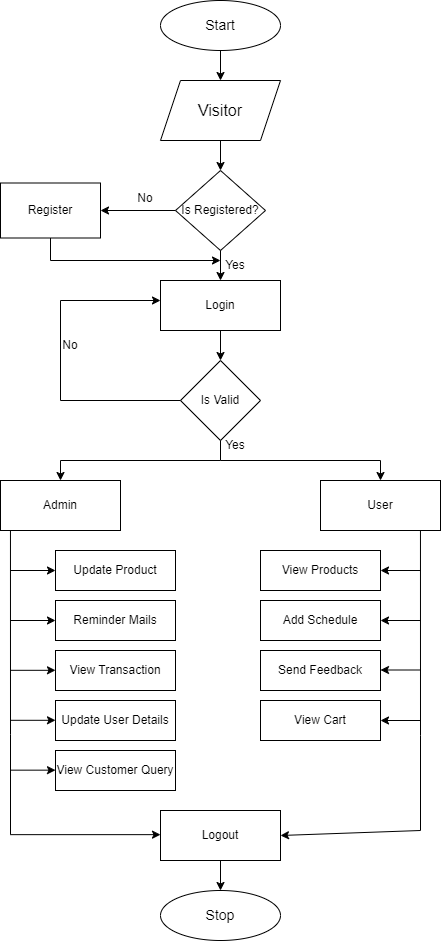

The diagram above was exported from draw.io. Its source (the exported page's mxGraphModel, read from the mxfile embedded in the PNG):
<mxGraphModel dx="1050" dy="522" grid="1" gridSize="10" guides="1" tooltips="1" connect="1" arrows="1" fold="1" page="1" pageScale="1" pageWidth="850" pageHeight="1100" math="0" shadow="0">
  <root>
    <mxCell id="0" />
    <mxCell id="1" parent="0" />
    <mxCell id="8CnyvcLJiT-gZWrBWq2N-1" value="&lt;font style=&quot;font-size: 14px;&quot;&gt;Start&lt;/font&gt;" style="ellipse;whiteSpace=wrap;html=1;" parent="1" vertex="1">
      <mxGeometry x="280" y="40" width="120" height="50" as="geometry" />
    </mxCell>
    <mxCell id="8CnyvcLJiT-gZWrBWq2N-2" value="&lt;font size=&quot;3&quot;&gt;Visitor&lt;/font&gt;" style="shape=parallelogram;perimeter=parallelogramPerimeter;whiteSpace=wrap;html=1;fixedSize=1;" parent="1" vertex="1">
      <mxGeometry x="280" y="120" width="120" height="60" as="geometry" />
    </mxCell>
    <mxCell id="8CnyvcLJiT-gZWrBWq2N-3" value="Is Registered?" style="rhombus;whiteSpace=wrap;html=1;" parent="1" vertex="1">
      <mxGeometry x="295" y="210" width="90" height="80" as="geometry" />
    </mxCell>
    <mxCell id="8CnyvcLJiT-gZWrBWq2N-4" value="Register" style="rounded=0;whiteSpace=wrap;html=1;" parent="1" vertex="1">
      <mxGeometry x="120" y="222.5" width="100" height="55" as="geometry" />
    </mxCell>
    <mxCell id="8CnyvcLJiT-gZWrBWq2N-5" value="Login" style="rounded=0;whiteSpace=wrap;html=1;" parent="1" vertex="1">
      <mxGeometry x="280" y="320" width="120" height="50" as="geometry" />
    </mxCell>
    <mxCell id="8CnyvcLJiT-gZWrBWq2N-6" value="Is Valid" style="rhombus;whiteSpace=wrap;html=1;" parent="1" vertex="1">
      <mxGeometry x="300" y="400" width="80" height="80" as="geometry" />
    </mxCell>
    <mxCell id="8CnyvcLJiT-gZWrBWq2N-7" value="Admin" style="rounded=0;whiteSpace=wrap;html=1;" parent="1" vertex="1">
      <mxGeometry x="120" y="520" width="120" height="50" as="geometry" />
    </mxCell>
    <mxCell id="8CnyvcLJiT-gZWrBWq2N-8" value="User" style="rounded=0;whiteSpace=wrap;html=1;" parent="1" vertex="1">
      <mxGeometry x="440" y="520" width="120" height="50" as="geometry" />
    </mxCell>
    <mxCell id="8CnyvcLJiT-gZWrBWq2N-9" value="Update Product" style="rounded=0;whiteSpace=wrap;html=1;" parent="1" vertex="1">
      <mxGeometry x="175" y="590" width="120" height="40" as="geometry" />
    </mxCell>
    <mxCell id="8CnyvcLJiT-gZWrBWq2N-10" value="Reminder Mails" style="rounded=0;whiteSpace=wrap;html=1;" parent="1" vertex="1">
      <mxGeometry x="175" y="640" width="120" height="40" as="geometry" />
    </mxCell>
    <mxCell id="8CnyvcLJiT-gZWrBWq2N-11" value="Add Schedule" style="rounded=0;whiteSpace=wrap;html=1;" parent="1" vertex="1">
      <mxGeometry x="380" y="640" width="120" height="40" as="geometry" />
    </mxCell>
    <mxCell id="8CnyvcLJiT-gZWrBWq2N-12" value="View Products" style="rounded=0;whiteSpace=wrap;html=1;" parent="1" vertex="1">
      <mxGeometry x="380" y="590" width="120" height="40" as="geometry" />
    </mxCell>
    <mxCell id="8CnyvcLJiT-gZWrBWq2N-13" value="Logout" style="rounded=0;whiteSpace=wrap;html=1;" parent="1" vertex="1">
      <mxGeometry x="280" y="850" width="120" height="50" as="geometry" />
    </mxCell>
    <mxCell id="8CnyvcLJiT-gZWrBWq2N-14" value="" style="endArrow=classic;html=1;rounded=0;exitX=0.5;exitY=1;exitDx=0;exitDy=0;entryX=0.5;entryY=0;entryDx=0;entryDy=0;" parent="1" source="8CnyvcLJiT-gZWrBWq2N-1" target="8CnyvcLJiT-gZWrBWq2N-2" edge="1">
      <mxGeometry width="50" height="50" relative="1" as="geometry">
        <mxPoint x="420" y="350" as="sourcePoint" />
        <mxPoint x="470" y="300" as="targetPoint" />
      </mxGeometry>
    </mxCell>
    <mxCell id="8CnyvcLJiT-gZWrBWq2N-15" value="" style="endArrow=classic;html=1;rounded=0;exitX=0.5;exitY=1;exitDx=0;exitDy=0;entryX=0.5;entryY=0;entryDx=0;entryDy=0;" parent="1" source="8CnyvcLJiT-gZWrBWq2N-2" target="8CnyvcLJiT-gZWrBWq2N-3" edge="1">
      <mxGeometry width="50" height="50" relative="1" as="geometry">
        <mxPoint x="420" y="350" as="sourcePoint" />
        <mxPoint x="470" y="300" as="targetPoint" />
      </mxGeometry>
    </mxCell>
    <mxCell id="8CnyvcLJiT-gZWrBWq2N-16" value="" style="endArrow=classic;html=1;rounded=0;exitX=0;exitY=0.5;exitDx=0;exitDy=0;entryX=1;entryY=0.5;entryDx=0;entryDy=0;" parent="1" source="8CnyvcLJiT-gZWrBWq2N-3" target="8CnyvcLJiT-gZWrBWq2N-4" edge="1">
      <mxGeometry width="50" height="50" relative="1" as="geometry">
        <mxPoint x="420" y="350" as="sourcePoint" />
        <mxPoint x="470" y="300" as="targetPoint" />
      </mxGeometry>
    </mxCell>
    <mxCell id="8CnyvcLJiT-gZWrBWq2N-17" value="" style="endArrow=classic;html=1;rounded=0;exitX=0.5;exitY=1;exitDx=0;exitDy=0;entryX=0.5;entryY=0;entryDx=0;entryDy=0;" parent="1" source="8CnyvcLJiT-gZWrBWq2N-3" target="8CnyvcLJiT-gZWrBWq2N-5" edge="1">
      <mxGeometry width="50" height="50" relative="1" as="geometry">
        <mxPoint x="420" y="350" as="sourcePoint" />
        <mxPoint x="470" y="300" as="targetPoint" />
      </mxGeometry>
    </mxCell>
    <mxCell id="8CnyvcLJiT-gZWrBWq2N-18" value="" style="endArrow=classic;html=1;rounded=0;exitX=0.5;exitY=1;exitDx=0;exitDy=0;entryX=0.5;entryY=0;entryDx=0;entryDy=0;" parent="1" source="8CnyvcLJiT-gZWrBWq2N-5" target="8CnyvcLJiT-gZWrBWq2N-6" edge="1">
      <mxGeometry width="50" height="50" relative="1" as="geometry">
        <mxPoint x="420" y="350" as="sourcePoint" />
        <mxPoint x="470" y="300" as="targetPoint" />
      </mxGeometry>
    </mxCell>
    <mxCell id="8CnyvcLJiT-gZWrBWq2N-19" value="" style="endArrow=classic;html=1;rounded=0;exitX=0;exitY=0.5;exitDx=0;exitDy=0;" parent="1" source="8CnyvcLJiT-gZWrBWq2N-6" edge="1">
      <mxGeometry width="50" height="50" relative="1" as="geometry">
        <mxPoint x="420" y="350" as="sourcePoint" />
        <mxPoint x="280" y="340" as="targetPoint" />
        <Array as="points">
          <mxPoint x="180" y="440" />
          <mxPoint x="180" y="340" />
        </Array>
      </mxGeometry>
    </mxCell>
    <mxCell id="8CnyvcLJiT-gZWrBWq2N-20" value="" style="endArrow=classic;startArrow=classic;html=1;rounded=0;exitX=0.5;exitY=0;exitDx=0;exitDy=0;entryX=0.5;entryY=0;entryDx=0;entryDy=0;" parent="1" source="8CnyvcLJiT-gZWrBWq2N-7" target="8CnyvcLJiT-gZWrBWq2N-8" edge="1">
      <mxGeometry width="50" height="50" relative="1" as="geometry">
        <mxPoint x="420" y="490" as="sourcePoint" />
        <mxPoint x="470" y="440" as="targetPoint" />
        <Array as="points">
          <mxPoint x="180" y="500" />
          <mxPoint x="340" y="500" />
          <mxPoint x="500" y="500" />
        </Array>
      </mxGeometry>
    </mxCell>
    <mxCell id="8CnyvcLJiT-gZWrBWq2N-21" value="" style="endArrow=none;html=1;rounded=0;entryX=0.5;entryY=1;entryDx=0;entryDy=0;" parent="1" target="8CnyvcLJiT-gZWrBWq2N-6" edge="1">
      <mxGeometry width="50" height="50" relative="1" as="geometry">
        <mxPoint x="340" y="500" as="sourcePoint" />
        <mxPoint x="470" y="440" as="targetPoint" />
      </mxGeometry>
    </mxCell>
    <mxCell id="8CnyvcLJiT-gZWrBWq2N-22" value="" style="endArrow=classic;html=1;rounded=0;entryX=0;entryY=0.5;entryDx=0;entryDy=0;exitX=0.083;exitY=1.017;exitDx=0;exitDy=0;exitPerimeter=0;" parent="1" edge="1">
      <mxGeometry width="50" height="50" relative="1" as="geometry">
        <mxPoint x="129.95999999999998" y="570" as="sourcePoint" />
        <mxPoint x="280" y="874.15" as="targetPoint" />
        <Array as="points">
          <mxPoint x="130" y="774.15" />
          <mxPoint x="130" y="874.15" />
        </Array>
      </mxGeometry>
    </mxCell>
    <mxCell id="8CnyvcLJiT-gZWrBWq2N-23" value="" style="endArrow=classic;html=1;rounded=0;entryX=0;entryY=0.5;entryDx=0;entryDy=0;" parent="1" target="8CnyvcLJiT-gZWrBWq2N-9" edge="1">
      <mxGeometry width="50" height="50" relative="1" as="geometry">
        <mxPoint x="130" y="610" as="sourcePoint" />
        <mxPoint x="470" y="440" as="targetPoint" />
      </mxGeometry>
    </mxCell>
    <mxCell id="8CnyvcLJiT-gZWrBWq2N-24" value="" style="endArrow=classic;html=1;rounded=0;entryX=0;entryY=0.5;entryDx=0;entryDy=0;" parent="1" target="8CnyvcLJiT-gZWrBWq2N-10" edge="1">
      <mxGeometry width="50" height="50" relative="1" as="geometry">
        <mxPoint x="130" y="660" as="sourcePoint" />
        <mxPoint x="160" y="694.71" as="targetPoint" />
      </mxGeometry>
    </mxCell>
    <mxCell id="8CnyvcLJiT-gZWrBWq2N-25" value="" style="endArrow=classic;html=1;rounded=0;entryX=1;entryY=0.5;entryDx=0;entryDy=0;" parent="1" target="8CnyvcLJiT-gZWrBWq2N-12" edge="1">
      <mxGeometry width="50" height="50" relative="1" as="geometry">
        <mxPoint x="540" y="610" as="sourcePoint" />
        <mxPoint x="550" y="624.71" as="targetPoint" />
      </mxGeometry>
    </mxCell>
    <mxCell id="8CnyvcLJiT-gZWrBWq2N-26" value="" style="endArrow=classic;html=1;rounded=0;entryX=1;entryY=0.5;entryDx=0;entryDy=0;" parent="1" edge="1">
      <mxGeometry width="50" height="50" relative="1" as="geometry">
        <mxPoint x="540" y="709.5" as="sourcePoint" />
        <mxPoint x="500" y="709.5" as="targetPoint" />
      </mxGeometry>
    </mxCell>
    <mxCell id="8CnyvcLJiT-gZWrBWq2N-27" value="" style="endArrow=classic;html=1;rounded=0;entryX=1;entryY=0.5;entryDx=0;entryDy=0;exitX=0.833;exitY=1;exitDx=0;exitDy=0;exitPerimeter=0;" parent="1" source="8CnyvcLJiT-gZWrBWq2N-8" target="8CnyvcLJiT-gZWrBWq2N-13" edge="1">
      <mxGeometry width="50" height="50" relative="1" as="geometry">
        <mxPoint x="350" y="670" as="sourcePoint" />
        <mxPoint x="400" y="620" as="targetPoint" />
        <Array as="points">
          <mxPoint x="540" y="775" />
          <mxPoint x="540" y="870" />
        </Array>
      </mxGeometry>
    </mxCell>
    <mxCell id="8CnyvcLJiT-gZWrBWq2N-28" value="" style="endArrow=classic;html=1;rounded=0;exitX=0.5;exitY=1;exitDx=0;exitDy=0;entryX=0.5;entryY=0;entryDx=0;entryDy=0;" parent="1" source="8CnyvcLJiT-gZWrBWq2N-13" edge="1">
      <mxGeometry width="50" height="50" relative="1" as="geometry">
        <mxPoint x="350" y="920" as="sourcePoint" />
        <mxPoint x="340" y="930" as="targetPoint" />
      </mxGeometry>
    </mxCell>
    <mxCell id="8CnyvcLJiT-gZWrBWq2N-29" value="Yes" style="text;html=1;strokeColor=none;fillColor=none;align=center;verticalAlign=middle;whiteSpace=wrap;rounded=0;" parent="1" vertex="1">
      <mxGeometry x="325" y="470" width="60" height="30" as="geometry" />
    </mxCell>
    <mxCell id="8CnyvcLJiT-gZWrBWq2N-30" value="No" style="text;html=1;strokeColor=none;fillColor=none;align=center;verticalAlign=middle;whiteSpace=wrap;rounded=0;" parent="1" vertex="1">
      <mxGeometry x="160" y="370" width="60" height="30" as="geometry" />
    </mxCell>
    <mxCell id="8CnyvcLJiT-gZWrBWq2N-31" value="Yes" style="text;html=1;strokeColor=none;fillColor=none;align=center;verticalAlign=middle;whiteSpace=wrap;rounded=0;" parent="1" vertex="1">
      <mxGeometry x="325" y="290" width="60" height="30" as="geometry" />
    </mxCell>
    <mxCell id="8CnyvcLJiT-gZWrBWq2N-32" value="No" style="text;html=1;strokeColor=none;fillColor=none;align=center;verticalAlign=middle;whiteSpace=wrap;rounded=0;" parent="1" vertex="1">
      <mxGeometry x="235" y="222.5" width="60" height="30" as="geometry" />
    </mxCell>
    <mxCell id="8CnyvcLJiT-gZWrBWq2N-33" value="" style="endArrow=classic;html=1;rounded=0;exitX=0.5;exitY=1;exitDx=0;exitDy=0;" parent="1" source="8CnyvcLJiT-gZWrBWq2N-4" edge="1">
      <mxGeometry width="50" height="50" relative="1" as="geometry">
        <mxPoint x="160" y="330" as="sourcePoint" />
        <mxPoint x="340" y="300" as="targetPoint" />
        <Array as="points">
          <mxPoint x="170" y="300" />
        </Array>
      </mxGeometry>
    </mxCell>
    <mxCell id="8CnyvcLJiT-gZWrBWq2N-34" value="Send Feedback" style="rounded=0;whiteSpace=wrap;html=1;" parent="1" vertex="1">
      <mxGeometry x="380" y="690" width="120" height="40" as="geometry" />
    </mxCell>
    <mxCell id="8CnyvcLJiT-gZWrBWq2N-35" value="" style="endArrow=classic;html=1;rounded=0;entryX=1;entryY=0.5;entryDx=0;entryDy=0;" parent="1" edge="1">
      <mxGeometry width="50" height="50" relative="1" as="geometry">
        <mxPoint x="540" y="660" as="sourcePoint" />
        <mxPoint x="500" y="660" as="targetPoint" />
      </mxGeometry>
    </mxCell>
    <mxCell id="8CnyvcLJiT-gZWrBWq2N-36" value="View Cart" style="rounded=0;whiteSpace=wrap;html=1;" parent="1" vertex="1">
      <mxGeometry x="380" y="740" width="120" height="40" as="geometry" />
    </mxCell>
    <mxCell id="8CnyvcLJiT-gZWrBWq2N-37" value="" style="endArrow=classic;html=1;rounded=0;entryX=1;entryY=0.5;entryDx=0;entryDy=0;" parent="1" target="8CnyvcLJiT-gZWrBWq2N-36" edge="1">
      <mxGeometry width="50" height="50" relative="1" as="geometry">
        <mxPoint x="540" y="760" as="sourcePoint" />
        <mxPoint x="510" y="719.5" as="targetPoint" />
      </mxGeometry>
    </mxCell>
    <mxCell id="8CnyvcLJiT-gZWrBWq2N-38" value="View Transaction" style="rounded=0;whiteSpace=wrap;html=1;" parent="1" vertex="1">
      <mxGeometry x="175" y="690" width="120" height="40" as="geometry" />
    </mxCell>
    <mxCell id="8CnyvcLJiT-gZWrBWq2N-39" value="" style="endArrow=classic;html=1;rounded=0;entryX=0;entryY=0.5;entryDx=0;entryDy=0;" parent="1" edge="1">
      <mxGeometry width="50" height="50" relative="1" as="geometry">
        <mxPoint x="130" y="709.81" as="sourcePoint" />
        <mxPoint x="175" y="709.81" as="targetPoint" />
      </mxGeometry>
    </mxCell>
    <mxCell id="8CnyvcLJiT-gZWrBWq2N-41" value="Update User Details" style="rounded=0;whiteSpace=wrap;html=1;" parent="1" vertex="1">
      <mxGeometry x="175" y="740" width="120" height="40" as="geometry" />
    </mxCell>
    <mxCell id="8CnyvcLJiT-gZWrBWq2N-42" value="" style="endArrow=classic;html=1;rounded=0;entryX=0;entryY=0.5;entryDx=0;entryDy=0;" parent="1" edge="1">
      <mxGeometry width="50" height="50" relative="1" as="geometry">
        <mxPoint x="130" y="759.8" as="sourcePoint" />
        <mxPoint x="175" y="759.8" as="targetPoint" />
      </mxGeometry>
    </mxCell>
    <mxCell id="8CnyvcLJiT-gZWrBWq2N-43" value="View Customer Query" style="rounded=0;whiteSpace=wrap;html=1;" parent="1" vertex="1">
      <mxGeometry x="175" y="790" width="120" height="40" as="geometry" />
    </mxCell>
    <mxCell id="8CnyvcLJiT-gZWrBWq2N-44" value="" style="endArrow=classic;html=1;rounded=0;entryX=0;entryY=0.5;entryDx=0;entryDy=0;" parent="1" edge="1">
      <mxGeometry width="50" height="50" relative="1" as="geometry">
        <mxPoint x="130" y="809.66" as="sourcePoint" />
        <mxPoint x="175" y="809.66" as="targetPoint" />
      </mxGeometry>
    </mxCell>
    <mxCell id="8CnyvcLJiT-gZWrBWq2N-46" value="&lt;font style=&quot;font-size: 14px;&quot;&gt;Stop&lt;/font&gt;" style="ellipse;whiteSpace=wrap;html=1;" parent="1" vertex="1">
      <mxGeometry x="280" y="930" width="120" height="50" as="geometry" />
    </mxCell>
  </root>
</mxGraphModel>